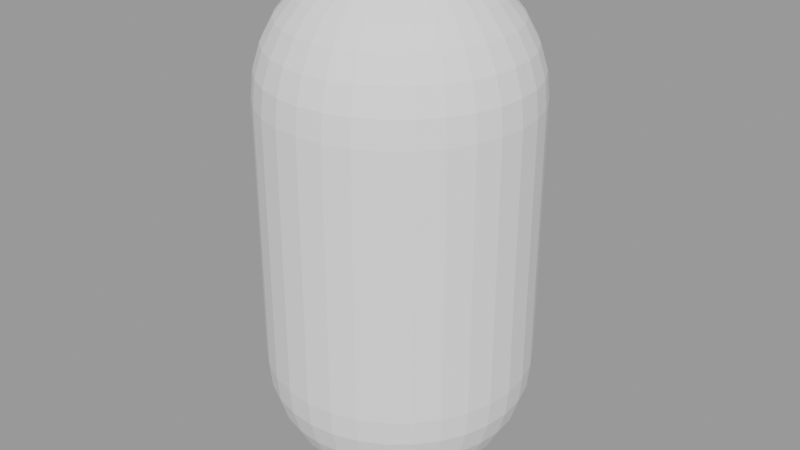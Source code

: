 # Source: Capsule_Generator.blend  (saved by Blender 3.1.7; exported with 4.5.12 LTS)
import bpy
from mathutils import Matrix  # noqa: F401  (used for matrix-valued properties, if any)

bpy.ops.wm.read_factory_settings(use_empty=True)
scene = bpy.context.scene
scene.name = 'MainScene'

# ---- node groups
ng_calpsule_generator = bpy.data.node_groups.new('Calpsule Generator', 'GeometryNodeTree')
_s = ng_calpsule_generator.interface.new_socket(name='Mesh', in_out='OUTPUT', socket_type='NodeSocketGeometry')
_s = ng_calpsule_generator.interface.new_socket(name='Top', in_out='OUTPUT', socket_type='NodeSocketBool')
_s = ng_calpsule_generator.interface.new_socket(name='Side', in_out='OUTPUT', socket_type='NodeSocketBool')
_s = ng_calpsule_generator.interface.new_socket(name='Bottom', in_out='OUTPUT', socket_type='NodeSocketBool')
_s = ng_calpsule_generator.interface.new_socket(name='Segments', in_out='INPUT', socket_type='NodeSocketInt')
_s.default_value = 32
_s.min_value = 3
_s.max_value = 512
_s = ng_calpsule_generator.interface.new_socket(name='Rings', in_out='INPUT', socket_type='NodeSocketInt')
_s.default_value = 8
_s.min_value = 1
_s.max_value = 512
_s = ng_calpsule_generator.interface.new_socket(name='Side Segments', in_out='INPUT', socket_type='NodeSocketInt')
_s.default_value = 1
_s.min_value = 1
_s.max_value = 512
_s = ng_calpsule_generator.interface.new_socket(name='Radius', in_out='INPUT', socket_type='NodeSocketFloat')
_s.subtype = 'DISTANCE'
_s.default_value = 1.0
_s.min_value = 0.0
_s = ng_calpsule_generator.interface.new_socket(name='Depth', in_out='INPUT', socket_type='NodeSocketFloat')
_s.subtype = 'DISTANCE'
_s.default_value = 4.0
_s.min_value = 0.0
_s = ng_calpsule_generator.interface.new_socket(name='Top Cap', in_out='INPUT', socket_type='NodeSocketBool')
_s.default_value = True
_s = ng_calpsule_generator.interface.new_socket(name='Bottom Cap', in_out='INPUT', socket_type='NodeSocketBool')
_s.default_value = True
ng_calpsule_generator.is_modifier = True
_N = ng_calpsule_generator.nodes; _L = ng_calpsule_generator.links
n0 = _N.new('GeometryNodeStoreNamedAttribute'); n0.name = 'Store Named Attribute'; n0.location = (-855, 340)
n0.data_type = 'FLOAT_VECTOR'
n0.domain = 'CORNER'
n0.inputs[2].default_value = 'uv_map'
n1 = _N.new('ShaderNodeVectorMath'); n1.name = 'Vector Math.010'; n1.location = (640, 260)
n1.operation = 'SCALE'
n2 = _N.new('ShaderNodeMath'); n2.name = 'Math.011'; n2.location = (400, -120)
n2.operation = 'MULTIPLY'
n3 = _N.new('ShaderNodeMath'); n3.name = 'Math.012'; n3.location = (640, -40)
n3.operation = 'SINE'
n4 = _N.new('ShaderNodeMapRange'); n4.name = 'Map Range.003'; n4.location = (60, -140)
n4.inputs[3].default_value = 1.0
n4.inputs[4].default_value = -1.0
n5 = _N.new('ShaderNodeVectorMath'); n5.name = 'Vector Math.012'; n5.location = (60, 260)
n5.operation = 'NORMALIZE'
n5.inputs[1].default_value = (1.0, 1.0, 0.0)
n6 = _N.new('ShaderNodeVectorMath'); n6.name = 'Vector Math.013'; n6.location = (-500, 280)
n6.operation = 'MULTIPLY'
n6.inputs[1].default_value = (1.0, 1.0, 0.0)
n7 = _N.new('FunctionNodeBooleanMath'); n7.name = 'Boolean Math.008'; n7.location = (420, 780)
n7.operation = 'NOR'
n8 = _N.new('FunctionNodeBooleanMath'); n8.name = 'Boolean Math.004'; n8.location = (420, 620)
n9 = _N.new('FunctionNodeBooleanMath'); n9.name = 'Boolean Math.007'; n9.location = (420, 940)
n9.operation = 'NIMPLY'
n10 = _N.new('FunctionNodeBooleanMath'); n10.name = 'Boolean Math.005'; n10.location = (420, 1100)
n11 = _N.new('GeometryNodeSwitch'); n11.name = 'Switch.002'; n11.location = (660, 860)
n11.input_type = 'BOOLEAN'
n12 = _N.new('GeometryNodeSwitch'); n12.name = 'Switch'; n12.location = (840, 860)
n12.input_type = 'BOOLEAN'
n13 = _N.new('GeometryNodeSwitch'); n13.name = 'Switch.003'; n13.location = (1020, 860)
n13.input_type = 'BOOLEAN'
n14 = _N.new('FunctionNodeBooleanMath'); n14.name = 'Boolean Math.002'; n14.location = (180, 720)
n15 = _N.new('FunctionNodeBooleanMath'); n15.name = 'Boolean Math.003'; n15.location = (180, 560)
n16 = _N.new('FunctionNodeBooleanMath'); n16.name = 'Boolean Math.001'; n16.location = (-60, 560)
n16.operation = 'NOT'
n17 = _N.new('ShaderNodeMath'); n17.name = 'Math.014'; n17.location = (60, 80)
n17.operation = 'SUBTRACT'
n17.inputs[1].default_value = 1.0
n18 = _N.new('ShaderNodeMath'); n18.name = 'Math.015'; n18.location = (240, 80)
n18.operation = 'MULTIPLY'
n18.inputs[1].default_value = 1.571
n19 = _N.new('ShaderNodeMath'); n19.name = 'Math.010'; n19.location = (420, 80)
n19.operation = 'COSINE'
n20 = _N.new('ShaderNodeMath'); n20.name = 'Math.019'; n20.location = (-1260, 120)
n20.operation = 'SUBTRACT'
n21 = _N.new('GeometryNodeSwitch'); n21.name = 'Switch.001'; n21.location = (-1060, 20)
n21.input_type = 'FLOAT'
n21.inputs[2].default_value = 0.0
n22 = _N.new('FunctionNodeCompare'); n22.name = 'Compare.001'; n22.location = (-1260, -80)
n22.inputs[6].default_value = (0.0, 0.0, 0.0, 0.0)
n22.inputs[7].default_value = (0.0, 0.0, 0.0, 0.0)
n23 = _N.new('ShaderNodeMath'); n23.name = 'Math.018'; n23.location = (-1460, 40)
n23.operation = 'MULTIPLY'
n23.inputs[1].default_value = 2.0
n24 = _N.new('ShaderNodeMath'); n24.name = 'Math.017'; n24.location = (-1460, -160)
n24.operation = 'DIVIDE'
n24.inputs[1].default_value = 2.0
n25 = _N.new('GeometryNodeInputPosition'); n25.name = 'Position.001'; n25.location = (-680, 240)
n26 = _N.new('GeometryNodeMeshCylinder'); n26.name = 'Cylinder.001'; n26.location = (-880, 340)
n26.fill_type = 'TRIANGLE_FAN'
n27 = _N.new('ShaderNodeVectorMath'); n27.name = 'Vector Math.015'; n27.location = (-300, 200)
n27.operation = 'DIVIDE'
n28 = _N.new('ShaderNodeVectorMath'); n28.name = 'Vector Math.014'; n28.location = (-120, 100)
n28.operation = 'LENGTH'
n29 = _N.new('ShaderNodeMath'); n29.name = 'Math.016'; n29.location = (180, -440)
n29.operation = 'DIVIDE'
n29.inputs[1].default_value = 2.0
n30 = _N.new('ShaderNodeMath'); n30.name = 'Math.013'; n30.location = (400, -440)
n30.operation = 'MULTIPLY'
n30.inputs[1].default_value = -1.0
n31 = _N.new('ShaderNodeMapRange'); n31.name = 'Map Range.002'; n31.location = (640, -200)
n32 = _N.new('ShaderNodeCombineXYZ'); n32.name = 'Combine XYZ.002'; n32.location = (880, 100)
n33 = _N.new('ShaderNodeCombineXYZ'); n33.name = 'Combine XYZ.003'; n33.location = (880, -140)
n34 = _N.new('ShaderNodeVectorMath'); n34.name = 'Vector Math.011'; n34.location = (1080, 280)
n35 = _N.new('ShaderNodeVectorMath'); n35.name = 'Vector Math.009'; n35.location = (1260, 280)
n35.operation = 'SCALE'
n36 = _N.new('ShaderNodeVectorMath'); n36.name = 'Vector Math.008'; n36.location = (1440, 240)
n37 = _N.new('GeometryNodeSetPosition'); n37.name = 'Set Position.001'; n37.location = (1720, 420)
n38 = _N.new('NodeGroupOutput'); n38.name = 'Group Output'; n38.location = (1960, 360)
n39 = _N.new('NodeGroupInput'); n39.name = 'Group Input'; n39.location = (-1800, 220)
_L.new(n0.outputs[0], n37.inputs[0])
_L.new(n26.outputs[2], n16.inputs[0])
_L.new(n36.outputs[0], n37.inputs[2])
_L.new(n25.outputs[0], n6.inputs[0])
_L.new(n6.outputs[0], n5.inputs[0])
_L.new(n5.outputs[0], n1.inputs[0])
_L.new(n27.outputs[0], n28.inputs[0])
_L.new(n18.outputs[0], n19.inputs[0])
_L.new(n19.outputs[0], n1.inputs[3])
_L.new(n28.outputs[1], n17.inputs[0])
_L.new(n17.outputs[0], n18.inputs[0])
_L.new(n1.outputs[0], n34.inputs[0])
_L.new(n32.outputs[0], n34.inputs[1])
_L.new(n2.outputs[0], n3.inputs[0])
_L.new(n3.outputs[0], n32.inputs[2])
_L.new(n26.outputs[1], n4.inputs[0])
_L.new(n18.outputs[0], n2.inputs[0])
_L.new(n4.outputs[0], n2.inputs[1])
_L.new(n26.outputs[1], n31.inputs[0])
_L.new(n21.outputs[0], n26.inputs[4])
_L.new(n21.outputs[0], n29.inputs[0])
_L.new(n29.outputs[0], n30.inputs[0])
_L.new(n29.outputs[0], n31.inputs[4])
_L.new(n30.outputs[0], n31.inputs[3])
_L.new(n6.outputs[0], n27.inputs[0])
_L.new(n39.outputs[3], n26.inputs[3])
_L.new(n39.outputs[3], n27.inputs[1])
_L.new(n34.outputs[0], n35.inputs[0])
_L.new(n39.outputs[3], n35.inputs[3])
_L.new(n35.outputs[0], n36.inputs[0])
_L.new(n33.outputs[0], n36.inputs[1])
_L.new(n31.outputs[0], n33.inputs[2])
_L.new(n39.outputs[4], n20.inputs[0])
_L.new(n39.outputs[3], n23.inputs[0])
_L.new(n23.outputs[0], n20.inputs[1])
_L.new(n39.outputs[4], n24.inputs[0])
_L.new(n39.outputs[3], n22.inputs[0])
_L.new(n22.outputs[0], n21.inputs[0])
_L.new(n20.outputs[0], n21.inputs[1])
_L.new(n24.outputs[0], n22.inputs[1])
_L.new(n37.outputs[0], n38.inputs[0])
_L.new(n39.outputs[0], n26.inputs[0])
_L.new(n39.outputs[1], n26.inputs[2])
_L.new(n39.outputs[2], n26.inputs[1])
_L.new(n26.outputs[1], n38.inputs[1])
_L.new(n26.outputs[2], n38.inputs[2])
_L.new(n26.outputs[3], n38.inputs[3])
_L.new(n26.outputs[1], n14.inputs[0])
_L.new(n16.outputs[0], n14.inputs[1])
_L.new(n13.outputs[0], n37.inputs[1])
_L.new(n16.outputs[0], n15.inputs[1])
_L.new(n26.outputs[3], n15.inputs[0])
_L.new(n14.outputs[0], n8.inputs[0])
_L.new(n15.outputs[0], n8.inputs[1])
_L.new(n39.outputs[5], n10.inputs[0])
_L.new(n39.outputs[6], n10.inputs[1])
_L.new(n16.outputs[0], n12.inputs[2])
_L.new(n10.outputs[0], n12.inputs[0])
_L.new(n39.outputs[5], n9.inputs[0])
_L.new(n39.outputs[6], n9.inputs[1])
_L.new(n11.outputs[0], n12.inputs[1])
_L.new(n9.outputs[0], n11.inputs[0])
_L.new(n14.outputs[0], n11.inputs[2])
_L.new(n15.outputs[0], n11.inputs[1])
_L.new(n39.outputs[5], n7.inputs[0])
_L.new(n39.outputs[6], n7.inputs[1])
_L.new(n12.outputs[0], n13.inputs[1])
_L.new(n8.outputs[0], n13.inputs[2])
_L.new(n7.outputs[0], n13.inputs[0])
_L.new(n26.outputs[0], n0.inputs[0])
_L.new(n26.outputs[4], n0.inputs[3])
n38.is_active_output = True
ng_geometry_nodes_001 = bpy.data.node_groups.new('Geometry Nodes.001', 'GeometryNodeTree')
_s = ng_geometry_nodes_001.interface.new_socket(name='Geometry', in_out='OUTPUT', socket_type='NodeSocketGeometry')
_s = ng_geometry_nodes_001.interface.new_socket(name='Geometry', in_out='INPUT', socket_type='NodeSocketGeometry')
ng_geometry_nodes_001.is_modifier = True
_N = ng_geometry_nodes_001.nodes; _L = ng_geometry_nodes_001.links
n0 = _N.new('NodeGroupInput'); n0.name = 'Group Input'; n0.location = (-340, 0)
n1 = _N.new('NodeGroupOutput'); n1.name = 'Group Output'; n1.location = (200, 0)
n2 = _N.new('GeometryNodeGroup'); n2.name = 'Group'; n2.location = (-118, 118)
n2.node_tree = ng_calpsule_generator
n2.inputs[0].default_value = 32
n2.inputs[1].default_value = 8
n2.inputs[2].default_value = 1
n2.inputs[3].default_value = 1.0
n2.inputs[4].default_value = 4.0
n2.inputs[5].default_value = True
n2.inputs[6].default_value = True
_L.new(n2.outputs[0], n1.inputs[0])
n1.is_active_output = True

# ---- meshes
me_vert = bpy.data.meshes.new('Vert')
me_vert.from_pydata([(0.0, 0.0, 0.0)], [], [])
me_vert.use_remesh_fix_poles = True
me_vert.use_remesh_preserve_attributes = False
me_vert.update()

# ---- objects
ob_capsule_gn = bpy.data.objects.new('Capsule_GN', me_vert)

# ---- transforms, parenting, visibility, modifiers, constraints
ob_capsule_gn.location = (0.0, 0.0, 0.0)
_m = ob_capsule_gn.modifiers.new('GeometryNodes', 'NODES')
_m.node_group = ng_geometry_nodes_001

# ---- collection membership
scene.collection.objects.link(ob_capsule_gn)

# ---- scene / render settings (as saved in the file)
scene.frame_start = 1; scene.frame_end = 200; scene.frame_set(0)
scene.render.engine = 'BLENDER_EEVEE_NEXT'
scene.render.image_settings.exr_codec = 'NONE'
scene.render.film_transparent = True
scene.render.simplify_subdivision_render = 0
scene.render.simplify_child_particles_render = 0.0
scene.cycles.sampling_pattern = 'TABULATED_SOBOL'
scene.cycles.use_light_tree = False
scene.eevee.taa_render_samples = 32
scene.eevee.use_gtao = True
scene.eevee.gtao_quality = 1.0
scene.eevee.gtao_distance = 0.8
scene.eevee.fast_gi_quality = 1.0
scene.eevee.use_raytracing = True
scene.view_settings.look = 'Medium Contrast'
scene.view_settings.view_transform = 'Filmic'
bpy.context.view_layer.update()

# ---- added for rendering (the .blend has no active camera and no usable light): camera, sun + grey world if the file has none
cam_auto = bpy.data.cameras.new('AutoCamera')
cam_auto.lens = 50.0
cam_auto.sensor_width = 36.0
cam_auto.clip_end = 1000.0
ob_auto_camera = bpy.data.objects.new('AutoCamera', cam_auto)
scene.collection.objects.link(ob_auto_camera)
ob_auto_camera.location = (4.53266, -5.43919, 3.62613)
ob_auto_camera.rotation_euler = (1.09748, -7.21219e-08, 0.694738)
scene.camera = ob_auto_camera
light_auto_sun = bpy.data.lights.new('AutoSun', 'SUN')
light_auto_sun.energy = 3.0
light_auto_sun.angle = 0.0523599
ob_auto_sun = bpy.data.objects.new('AutoSun', light_auto_sun)
scene.collection.objects.link(ob_auto_sun)
ob_auto_sun.rotation_euler = (0.872665, 0.174533, 0.523599)
if scene.world is None:
    world_auto = bpy.data.worlds.new('AutoWorld')
    world_auto.color = (0.3, 0.3, 0.3)
    scene.world = world_auto
bpy.context.view_layer.update()
